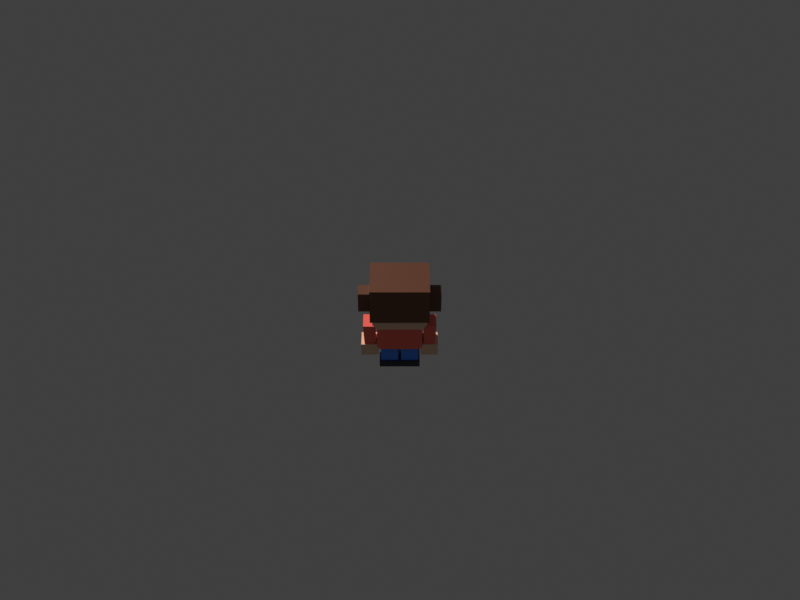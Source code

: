 # Source: townsperson-child.blend  (saved by Blender 5.3.31; exported with 4.5.12 LTS)
import bpy
from mathutils import Matrix  # noqa: F401  (used for matrix-valued properties, if any)

bpy.ops.wm.read_factory_settings(use_empty=True)
scene = bpy.context.scene
scene.name = 'Scene'

# ---- collections
col_townsperson_child = bpy.data.collections.new('townsperson-child'); scene.collection.children.link(col_townsperson_child)

# ---- materials (node trees are filled in below, after node groups)
mat_swap_shirt = bpy.data.materials.new('swap_shirt')
mat_swap_shirt.diffuse_color = (1.0, 0.147, 0.1022, 1.0)
mat_swap_skin = bpy.data.materials.new('swap_skin')
mat_swap_skin.diffuse_color = (0.8796, 0.5841, 0.3763, 1.0)
mat_pal_night = bpy.data.materials.new('pal_night')
mat_pal_night.diffuse_color = (0.0137, 0.01764, 0.02956, 1.0)
mat_pal_white = bpy.data.materials.new('pal_white')
mat_pal_white.diffuse_color = (1.0, 1.0, 1.0, 1.0)
mat_swap_hair = bpy.data.materials.new('swap_hair')
mat_swap_hair.diffuse_color = (0.147, 0.04817, 0.01938, 1.0)
mat_swap_pants = bpy.data.materials.new('swap_pants')
mat_swap_pants.diffuse_color = (0.04231, 0.2384, 1.0, 1.0)

# ---- material node trees
mat_swap_shirt.use_nodes = True; mat_swap_shirt.node_tree.nodes.clear()
_N = mat_swap_shirt.node_tree.nodes; _L = mat_swap_shirt.node_tree.links
n0 = _N.new('ShaderNodeBsdfPrincipled'); n0.name = 'Principled BSDF'; n0.location = (-200, 100)
n0.inputs[0].default_value = (1.0, 0.147, 0.1022, 1.0)
n0.inputs[2].default_value = 0.35
n0.inputs[10].default_value = 0.005
n1 = _N.new('ShaderNodeOutputMaterial'); n1.name = 'Material Output'; n1.location = (200, 100)
_L.new(n0.outputs[0], n1.inputs[0])
n1.is_active_output = True
mat_swap_skin.use_nodes = True; mat_swap_skin.node_tree.nodes.clear()
_N = mat_swap_skin.node_tree.nodes; _L = mat_swap_skin.node_tree.links
n0 = _N.new('ShaderNodeBsdfPrincipled'); n0.name = 'Principled BSDF'; n0.location = (-200, 100)
n0.inputs[0].default_value = (0.8796, 0.5841, 0.3763, 1.0)
n0.inputs[2].default_value = 0.35
n0.inputs[10].default_value = 0.005
n1 = _N.new('ShaderNodeOutputMaterial'); n1.name = 'Material Output'; n1.location = (200, 100)
_L.new(n0.outputs[0], n1.inputs[0])
n1.is_active_output = True
mat_pal_night.use_nodes = True; mat_pal_night.node_tree.nodes.clear()
_N = mat_pal_night.node_tree.nodes; _L = mat_pal_night.node_tree.links
n0 = _N.new('ShaderNodeBsdfPrincipled'); n0.name = 'Principled BSDF'; n0.location = (-200, 100)
n0.inputs[0].default_value = (0.0137, 0.01764, 0.02956, 1.0)
n0.inputs[10].default_value = 0.005
n1 = _N.new('ShaderNodeOutputMaterial'); n1.name = 'Material Output'; n1.location = (200, 100)
_L.new(n0.outputs[0], n1.inputs[0])
n1.is_active_output = True
mat_pal_white.use_nodes = True; mat_pal_white.node_tree.nodes.clear()
_N = mat_pal_white.node_tree.nodes; _L = mat_pal_white.node_tree.links
n0 = _N.new('ShaderNodeBsdfPrincipled'); n0.name = 'Principled BSDF'; n0.location = (-200, 100)
n0.inputs[0].default_value = (1.0, 1.0, 1.0, 1.0)
n0.inputs[10].default_value = 0.005
n1 = _N.new('ShaderNodeOutputMaterial'); n1.name = 'Material Output'; n1.location = (200, 100)
_L.new(n0.outputs[0], n1.inputs[0])
n1.is_active_output = True
mat_swap_hair.use_nodes = True; mat_swap_hair.node_tree.nodes.clear()
_N = mat_swap_hair.node_tree.nodes; _L = mat_swap_hair.node_tree.links
n0 = _N.new('ShaderNodeBsdfPrincipled'); n0.name = 'Principled BSDF'; n0.location = (-200, 100)
n0.inputs[0].default_value = (0.147, 0.04817, 0.01938, 1.0)
n0.inputs[2].default_value = 0.35
n0.inputs[10].default_value = 0.005
n1 = _N.new('ShaderNodeOutputMaterial'); n1.name = 'Material Output'; n1.location = (200, 100)
_L.new(n0.outputs[0], n1.inputs[0])
n1.is_active_output = True
mat_swap_pants.use_nodes = True; mat_swap_pants.node_tree.nodes.clear()
_N = mat_swap_pants.node_tree.nodes; _L = mat_swap_pants.node_tree.links
n0 = _N.new('ShaderNodeBsdfPrincipled'); n0.name = 'Principled BSDF'; n0.location = (-200, 100)
n0.inputs[0].default_value = (0.04231, 0.2384, 1.0, 1.0)
n0.inputs[2].default_value = 0.35
n0.inputs[10].default_value = 0.005
n1 = _N.new('ShaderNodeOutputMaterial'); n1.name = 'Material Output'; n1.location = (200, 100)
_L.new(n0.outputs[0], n1.inputs[0])
n1.is_active_output = True

# ---- world
world_review_sky = bpy.data.worlds.new('_review_sky'); scene.world = world_review_sky
world_review_sky.use_nodes = True; world_review_sky.node_tree.nodes.clear()
_N = world_review_sky.node_tree.nodes; _L = world_review_sky.node_tree.links
n0 = _N.new('ShaderNodeBackground'); n0.name = 'Background'; n0.location = (-200, 100)
n0.inputs[0].default_value = (0.05, 0.05, 0.05, 1.0)
n1 = _N.new('ShaderNodeOutputWorld'); n1.name = 'World Output'; n1.location = (200, 100)
_L.new(n0.outputs[0], n1.inputs[0])
n1.is_active_output = True
world_review_sky.color = (0.624, 0.8228, 1.0)

# ---- cameras
cam_review_cam = bpy.data.cameras.new('_review_cam')
cam_review_cam.ortho_scale = 3.947

# ---- meshes
me_body = bpy.data.meshes.new('body')
me_body.from_pydata([(-0.27, -0.19, 0.0), (-0.31, -0.15, 0.0), (0.31, -0.15, 0.0), (0.27, -0.19, 0.0), (-0.31, 0.15, 0.0), (-0.27, 0.19, 0.0), (0.27, 0.19, 0.0), (0.31, 0.15, 0.0), (-0.31, -0.15, 0.38), (-0.27, -0.19, 0.38), (0.27, -0.19, 0.38), (0.31, -0.15, 0.38), (-0.27, 0.19, 0.38), (-0.31, 0.15, 0.38), (0.31, 0.15, 0.38), (0.27, 0.19, 0.38)], [], [(8, 1, 0, 9), (2, 11, 10, 3), (4, 13, 12, 5), (14, 7, 6, 15), (0, 3, 10, 9), (0, 1, 4, 5, 6, 7, 2, 3), (1, 8, 13, 4), (2, 7, 14, 11), (5, 12, 15, 6), (8, 9, 10, 11, 14, 15, 12, 13)])
me_body.materials.append(mat_swap_shirt)
me_body.update()
me_head = bpy.data.meshes.new('head')
me_head.from_pydata([(-0.29, -0.32, 0.1), (-0.37, -0.24, 0.1), (-0.29, -0.24, 0.02), (0.29, -0.32, 0.1), (0.29, -0.24, 0.02), (0.37, -0.24, 0.1), (-0.37, 0.24, 0.1), (-0.29, 0.32, 0.1), (-0.29, 0.24, 0.02), (0.29, 0.32, 0.1), (0.37, 0.24, 0.1), (0.29, 0.24, 0.02), (-0.37, -0.24, 0.6), (-0.29, -0.32, 0.6), (-0.29, -0.24, 0.68), (0.29, -0.32, 0.6), (0.37, -0.24, 0.6), (0.29, -0.24, 0.68), (-0.37, 0.24, 0.6), (-0.29, 0.24, 0.68), (-0.29, 0.32, 0.6), (0.37, 0.24, 0.6), (0.29, 0.32, 0.6), (0.29, 0.24, 0.68)], [], [(0, 1, 2), (3, 4, 5), (6, 7, 8), (9, 10, 11), (12, 13, 14), (15, 16, 17), (18, 19, 20), (21, 22, 23), (3, 0, 2, 4), (1, 6, 8, 2), (7, 9, 11, 8), (10, 5, 4, 11), (18, 12, 14, 19), (13, 15, 17, 14), (16, 21, 23, 17), (22, 20, 19, 23), (12, 1, 0, 13), (5, 16, 15, 3), (6, 18, 20, 7), (21, 10, 9, 22), (0, 3, 15, 13), (2, 8, 11, 4), (1, 12, 18, 6), (5, 10, 21, 16), (7, 20, 22, 9), (14, 17, 23, 19)])
me_head.materials.append(mat_swap_skin)
me_head.update()
me_face = bpy.data.meshes.new('face')
me_face.from_pydata([(0.1198, -0.323, 0.2331), (0.204, -0.323, 0.2331), (0.222, -0.323, 0.2622), (0.222, -0.323, 0.3982), (0.204, -0.323, 0.4273), (0.1198, -0.323, 0.4273), (0.1018, -0.323, 0.3982), (0.1018, -0.323, 0.2622), (-0.204, -0.323, 0.2331), (-0.1198, -0.323, 0.2331), (-0.1018, -0.323, 0.2622), (-0.1018, -0.323, 0.3982), (-0.1198, -0.323, 0.4273), (-0.204, -0.323, 0.4273), (-0.222, -0.323, 0.3982), (-0.222, -0.323, 0.2622), (0.1541, -0.325, 0.3535), (0.1985, -0.325, 0.3535), (0.1985, -0.325, 0.3924), (0.1541, -0.325, 0.3924), (0.1064, -0.323, 0.4736), (0.222, -0.323, 0.4875), (0.222, -0.323, 0.5198), (0.1064, -0.323, 0.5059), (-0.1985, -0.325, 0.3535), (-0.1541, -0.325, 0.3535), (-0.1541, -0.325, 0.3924), (-0.1985, -0.325, 0.3924), (-0.222, -0.323, 0.4875), (-0.1064, -0.323, 0.4736), (-0.1064, -0.323, 0.5059), (-0.222, -0.323, 0.5198), (-0.06938, -0.323, 0.2128), (-0.03816, -0.323, 0.185), (0.03816, -0.323, 0.185), (0.06938, -0.323, 0.2128), (0.04902, -0.323, 0.2167), (0.03469, -0.323, 0.2053), (-0.03469, -0.323, 0.2053), (-0.04902, -0.323, 0.2167), (0.1989, -0.355, 0.1982), (0.3006, -0.355, 0.1982), (0.1989, -0.31, 0.1982), (0.3006, -0.31, 0.1982), (0.1989, -0.355, 0.251), (0.3006, -0.355, 0.251), (0.1989, -0.31, 0.251), (0.3006, -0.31, 0.251), (-0.3006, -0.355, 0.1982), (-0.1989, -0.355, 0.1982), (-0.3006, -0.31, 0.1982), (-0.1989, -0.31, 0.1982), (-0.3006, -0.355, 0.251), (-0.1989, -0.355, 0.251), (-0.3006, -0.31, 0.251), (-0.1989, -0.31, 0.251)], [], [(0, 1, 2, 3, 4, 5, 6, 7), (8, 9, 10, 11, 12, 13, 14, 15), (16, 17, 18, 19), (20, 21, 22, 23), (24, 25, 26, 27), (28, 29, 30, 31), (32, 33, 34, 35, 36, 37, 38, 39), (40, 42, 43, 41), (44, 45, 47, 46), (40, 41, 45, 44), (42, 46, 47, 43), (40, 44, 46, 42), (41, 43, 47, 45), (48, 50, 51, 49), (52, 53, 55, 54), (48, 49, 53, 52), (50, 54, 55, 51), (48, 52, 54, 50), (49, 51, 55, 53)])
me_face.polygons.foreach_set('material_index', [0, 0, 1, 0, 1, 0, 0, 2, 2, 2, 2, 2, 2, 2, 2, 2, 2, 2, 2])
me_face.materials.append(mat_pal_night)
me_face.materials.append(mat_pal_white)
me_face.materials.append(mat_swap_skin)
me_face.update()
me_hair = bpy.data.meshes.new('hair')
me_hair.from_pydata([(-0.4, -0.28, 0.58), (0.4, -0.28, 0.58), (-0.4, 0.35, 0.58), (0.4, 0.35, 0.58), (-0.4, -0.28, 0.77), (0.4, -0.28, 0.77), (-0.4, 0.35, 0.77), (0.4, 0.35, 0.77), (-0.4, 0.2, 0.24), (0.4, 0.2, 0.24), (-0.4, 0.35, 0.24), (0.4, 0.35, 0.24), (-0.4, 0.2, 0.58), (0.4, 0.2, 0.58), (0.38, -0.06, 0.26), (0.56, -0.06, 0.26), (0.38, 0.14, 0.26), (0.56, 0.14, 0.26), (0.38, -0.06, 0.56), (0.56, -0.06, 0.56), (0.38, 0.14, 0.56), (0.56, 0.14, 0.56), (-0.56, -0.06, 0.26), (-0.38, -0.06, 0.26), (-0.56, 0.14, 0.26), (-0.38, 0.14, 0.26), (-0.56, -0.06, 0.56), (-0.38, -0.06, 0.56), (-0.56, 0.14, 0.56), (-0.38, 0.14, 0.56), (-0.38, -0.35, 0.48), (0.0, -0.35, 0.48), (-0.38, -0.26, 0.48), (0.0, -0.26, 0.48), (-0.38, -0.35, 0.62), (0.0, -0.35, 0.62), (-0.38, -0.26, 0.62), (0.0, -0.26, 0.62)], [], [(0, 2, 3, 1), (4, 5, 7, 6), (0, 1, 5, 4), (2, 6, 7, 3), (0, 4, 6, 2), (1, 3, 7, 5), (8, 10, 11, 9), (12, 13, 3, 2), (8, 9, 13, 12), (10, 2, 3, 11), (8, 12, 2, 10), (9, 11, 3, 13), (14, 16, 17, 15), (18, 19, 21, 20), (14, 15, 19, 18), (16, 20, 21, 17), (14, 18, 20, 16), (15, 17, 21, 19), (22, 24, 25, 23), (26, 27, 29, 28), (22, 23, 27, 26), (24, 28, 29, 25), (22, 26, 28, 24), (23, 25, 29, 27), (30, 32, 33, 31), (34, 35, 37, 36), (30, 31, 35, 34), (32, 36, 37, 33), (30, 34, 36, 32), (31, 33, 37, 35)])
me_hair.materials.append(mat_swap_hair)
me_hair.update()
me_leg_l = bpy.data.meshes.new('leg_L')
me_leg_l.from_pydata([(-0.12, -0.14, -0.28), (0.12, -0.14, -0.28), (-0.12, 0.14, -0.28), (0.12, 0.14, -0.28), (-0.12, -0.14, 0.02), (0.12, -0.14, 0.02), (-0.12, 0.14, 0.02), (0.12, 0.14, 0.02)], [], [(0, 2, 3, 1), (4, 5, 7, 6), (0, 1, 5, 4), (2, 6, 7, 3), (0, 4, 6, 2), (1, 3, 7, 5)])
me_leg_l.materials.append(mat_swap_pants)
me_leg_l.update()
me_shoe_l = bpy.data.meshes.new('shoe_L')
me_shoe_l.from_pydata([(-0.14, -0.24, -0.36), (0.14, -0.24, -0.36), (-0.14, 0.16, -0.36), (0.14, 0.16, -0.36), (-0.14, -0.24, -0.26), (0.14, -0.24, -0.26), (-0.14, 0.16, -0.26), (0.14, 0.16, -0.26)], [], [(0, 2, 3, 1), (4, 5, 7, 6), (0, 1, 5, 4), (2, 6, 7, 3), (0, 4, 6, 2), (1, 3, 7, 5)])
me_shoe_l.materials.append(mat_pal_night)
me_shoe_l.update()
me_arm_l = bpy.data.meshes.new('arm_L')
me_arm_l.from_pydata([(-0.0738, -0.11, -0.3), (0.0738, -0.11, -0.3), (0.0738, 0.11, -0.3), (-0.0738, 0.11, -0.3), (-0.09, -0.13, 0.04), (0.09, -0.13, 0.04), (0.09, 0.13, 0.04), (-0.09, 0.13, 0.04)], [], [(0, 3, 2, 1), (4, 5, 6, 7), (0, 1, 5, 4), (1, 2, 6, 5), (2, 3, 7, 6), (3, 0, 4, 7)])
me_arm_l.materials.append(mat_swap_shirt)
me_arm_l.update()
me_hand_l = bpy.data.meshes.new('hand_L')
me_hand_l.from_pydata([(-0.12, -0.13, -0.48), (0.12, -0.13, -0.48), (-0.12, 0.13, -0.48), (0.12, 0.13, -0.48), (-0.12, -0.13, -0.29), (0.12, -0.13, -0.29), (-0.12, 0.13, -0.29), (0.12, 0.13, -0.29)], [], [(0, 2, 3, 1), (4, 5, 7, 6), (0, 1, 5, 4), (2, 6, 7, 3), (0, 4, 6, 2), (1, 3, 7, 5)])
me_hand_l.materials.append(mat_swap_skin)
me_hand_l.update()
me_leg_r = bpy.data.meshes.new('leg_R')
me_leg_r.from_pydata([(-0.12, -0.14, -0.28), (0.12, -0.14, -0.28), (-0.12, 0.14, -0.28), (0.12, 0.14, -0.28), (-0.12, -0.14, 0.02), (0.12, -0.14, 0.02), (-0.12, 0.14, 0.02), (0.12, 0.14, 0.02)], [], [(0, 2, 3, 1), (4, 5, 7, 6), (0, 1, 5, 4), (2, 6, 7, 3), (0, 4, 6, 2), (1, 3, 7, 5)])
me_leg_r.materials.append(mat_swap_pants)
me_leg_r.update()
me_shoe_r = bpy.data.meshes.new('shoe_R')
me_shoe_r.from_pydata([(-0.14, -0.24, -0.36), (0.14, -0.24, -0.36), (-0.14, 0.16, -0.36), (0.14, 0.16, -0.36), (-0.14, -0.24, -0.26), (0.14, -0.24, -0.26), (-0.14, 0.16, -0.26), (0.14, 0.16, -0.26)], [], [(0, 2, 3, 1), (4, 5, 7, 6), (0, 1, 5, 4), (2, 6, 7, 3), (0, 4, 6, 2), (1, 3, 7, 5)])
me_shoe_r.materials.append(mat_pal_night)
me_shoe_r.update()
me_arm_r = bpy.data.meshes.new('arm_R')
me_arm_r.from_pydata([(-0.0738, -0.11, -0.3), (0.0738, -0.11, -0.3), (0.0738, 0.11, -0.3), (-0.0738, 0.11, -0.3), (-0.09, -0.13, 0.04), (0.09, -0.13, 0.04), (0.09, 0.13, 0.04), (-0.09, 0.13, 0.04)], [], [(0, 3, 2, 1), (4, 5, 6, 7), (0, 1, 5, 4), (1, 2, 6, 5), (2, 3, 7, 6), (3, 0, 4, 7)])
me_arm_r.materials.append(mat_swap_shirt)
me_arm_r.update()
me_hand_r = bpy.data.meshes.new('hand_R')
me_hand_r.from_pydata([(-0.12, -0.13, -0.48), (0.12, -0.13, -0.48), (-0.12, 0.13, -0.48), (0.12, 0.13, -0.48), (-0.12, -0.13, -0.29), (0.12, -0.13, -0.29), (-0.12, 0.13, -0.29), (0.12, 0.13, -0.29)], [], [(0, 2, 3, 1), (4, 5, 7, 6), (0, 1, 5, 4), (2, 6, 7, 3), (0, 4, 6, 2), (1, 3, 7, 5)])
me_hand_r.materials.append(mat_swap_skin)
me_hand_r.update()

# ---- objects
ob_review_cam = bpy.data.objects.new('_review_cam', cam_review_cam)
ob_body = bpy.data.objects.new('body', me_body)
ob_head = bpy.data.objects.new('head', me_head)
ob_face = bpy.data.objects.new('face', me_face)
ob_hair = bpy.data.objects.new('hair', me_hair)
ob_leg_l = bpy.data.objects.new('leg_L', me_leg_l)
ob_shoe_l = bpy.data.objects.new('shoe_L', me_shoe_l)
ob_arm_l = bpy.data.objects.new('arm_L', me_arm_l)
ob_hand_l = bpy.data.objects.new('hand_L', me_hand_l)
ob_leg_r = bpy.data.objects.new('leg_R', me_leg_r)
ob_shoe_r = bpy.data.objects.new('shoe_R', me_shoe_r)
ob_arm_r = bpy.data.objects.new('arm_R', me_arm_r)
ob_hand_r = bpy.data.objects.new('hand_R', me_hand_r)

# ---- transforms, parenting, visibility, modifiers, constraints
ob_review_cam.location = (1.407e-15, 11.53, 10.76)
ob_review_cam.rotation_euler = (0.8727, -6.697e-08, -3.142)
ob_body.location = (0.0, 0.0, 0.36)
ob_head.location = (0.0, 0.0, 0.74)
ob_face.parent = ob_head
ob_face.location = (0.0, 0.0, 0.0)
ob_hair.parent = ob_head
ob_hair.location = (0.0, 0.0, 0.0)
ob_leg_l.location = (0.14, 0.0, 0.36)
ob_shoe_l.parent = ob_leg_l
ob_shoe_l.location = (0.0, 0.0, 0.0)
ob_arm_l.location = (0.412, 0.0, 0.68)
ob_hand_l.parent = ob_arm_l
ob_hand_l.location = (0.0, 0.0, 0.0)
ob_leg_r.location = (-0.14, 0.0, 0.36)
ob_shoe_r.parent = ob_leg_r
ob_shoe_r.location = (0.0, 0.0, 0.0)
ob_arm_r.location = (-0.412, 0.0, 0.68)
ob_hand_r.parent = ob_arm_r
ob_hand_r.location = (0.0, 0.0, 0.0)

# ---- collection membership
scene.collection.objects.link(ob_review_cam)
col_townsperson_child.objects.link(ob_body)
col_townsperson_child.objects.link(ob_head)
col_townsperson_child.objects.link(ob_face)
col_townsperson_child.objects.link(ob_hair)
col_townsperson_child.objects.link(ob_leg_l)
col_townsperson_child.objects.link(ob_shoe_l)
col_townsperson_child.objects.link(ob_arm_l)
col_townsperson_child.objects.link(ob_hand_l)
col_townsperson_child.objects.link(ob_leg_r)
col_townsperson_child.objects.link(ob_shoe_r)
col_townsperson_child.objects.link(ob_arm_r)
col_townsperson_child.objects.link(ob_hand_r)

# ---- scene / render settings (as saved in the file)
scene.camera = ob_review_cam
scene.frame_start = 1; scene.frame_end = 250; scene.frame_set(1)
scene.render.engine = 'BLENDER_WORKBENCH'
scene.render.resolution_x = 1200
scene.render.resolution_y = 900
scene.render.bake_bias = 0.0
scene.render.bake_samples = 0
scene.render.compositor_device = 'GPU'
scene.eevee.use_volume_custom_range = False
scene.eevee.fast_gi_thickness_near = 0.1
scene.eevee.fast_gi_thickness_far = 0.0
scene.eevee.ray_tracing_options.screen_trace_thickness = 0.1
scene.view_settings.view_transform = 'Standard'
bpy.context.view_layer.update()

# ---- added for rendering (the .blend has no usable light): sun
light_auto_sun = bpy.data.lights.new('AutoSun', 'SUN')
light_auto_sun.energy = 3.0
light_auto_sun.angle = 0.0523599
ob_auto_sun = bpy.data.objects.new('AutoSun', light_auto_sun)
scene.collection.objects.link(ob_auto_sun)
ob_auto_sun.rotation_euler = (0.872665, 0.174533, 0.523599)
bpy.context.view_layer.update()
